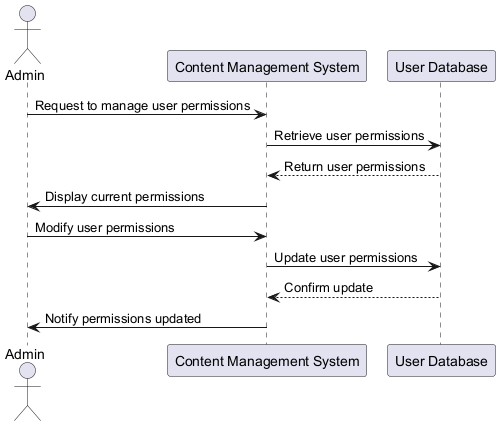

The diagram above was rendered by PlantUML. Its source (embedded in the PNG):
@startuml
actor Admin
participant "Content Management System" as CMS
participant "User Database" as DB

Admin -> CMS : Request to manage user permissions
CMS -> DB : Retrieve user permissions
DB --> CMS : Return user permissions
CMS -> Admin : Display current permissions

Admin -> CMS : Modify user permissions
CMS -> DB : Update user permissions
DB --> CMS : Confirm update
CMS -> Admin : Notify permissions updated
@enduml